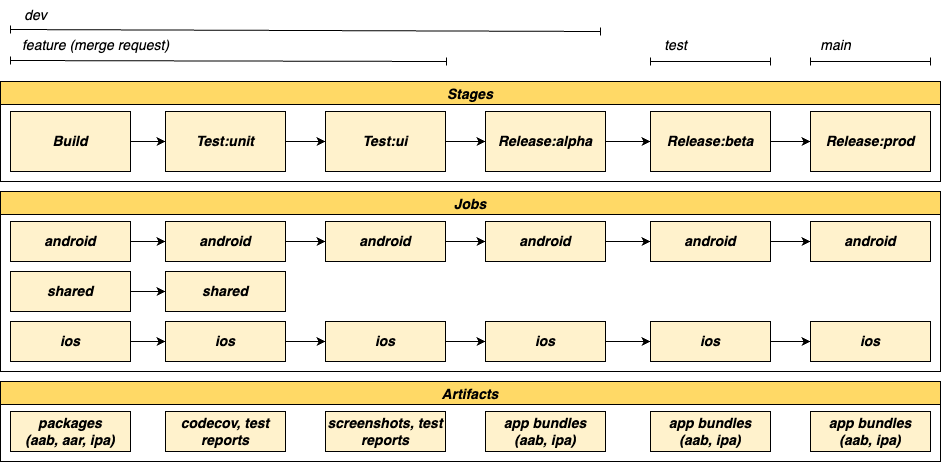

The diagram above was exported from draw.io. Its source (the exported page's mxGraphModel, read from the mxfile embedded in the PNG):
<mxGraphModel dx="1186" dy="682" grid="1" gridSize="10" guides="1" tooltips="1" connect="1" arrows="1" fold="1" page="1" pageScale="1" pageWidth="850" pageHeight="1100" math="0" shadow="0">
  <root>
    <mxCell id="0" />
    <mxCell id="1" parent="0" />
    <mxCell id="NajUjYI7FyJ7JTNragHV-3" value="" style="edgeStyle=orthogonalEdgeStyle;rounded=0;orthogonalLoop=1;jettySize=auto;html=1;" parent="1" source="NajUjYI7FyJ7JTNragHV-1" target="NajUjYI7FyJ7JTNragHV-2" edge="1">
      <mxGeometry relative="1" as="geometry" />
    </mxCell>
    <mxCell id="NajUjYI7FyJ7JTNragHV-1" value="&lt;b style=&quot;font-size: 14px;&quot;&gt;&lt;i style=&quot;font-size: 14px;&quot;&gt;Build&lt;/i&gt;&lt;/b&gt;" style="rounded=0;whiteSpace=wrap;html=1;fontSize=14;strokeColor=#000000;fillColor=#FFF2CC;" parent="1" vertex="1">
      <mxGeometry x="30" y="350" width="120" height="60" as="geometry" />
    </mxCell>
    <mxCell id="NajUjYI7FyJ7JTNragHV-5" value="" style="edgeStyle=orthogonalEdgeStyle;rounded=0;orthogonalLoop=1;jettySize=auto;html=1;" parent="1" source="NajUjYI7FyJ7JTNragHV-2" target="Op_QNHL8yIQV7XWO5XSd-9" edge="1">
      <mxGeometry relative="1" as="geometry" />
    </mxCell>
    <mxCell id="NajUjYI7FyJ7JTNragHV-2" value="&lt;b style=&quot;font-size: 14px;&quot;&gt;&lt;i style=&quot;font-size: 14px;&quot;&gt;Test:unit&lt;/i&gt;&lt;/b&gt;" style="rounded=0;whiteSpace=wrap;html=1;fontSize=14;strokeColor=#000000;fillColor=#FFF2CC;" parent="1" vertex="1">
      <mxGeometry x="185" y="350" width="120" height="60" as="geometry" />
    </mxCell>
    <mxCell id="Op_QNHL8yIQV7XWO5XSd-14" value="" style="edgeStyle=orthogonalEdgeStyle;rounded=0;orthogonalLoop=1;jettySize=auto;html=1;" parent="1" source="NajUjYI7FyJ7JTNragHV-4" target="Op_QNHL8yIQV7XWO5XSd-11" edge="1">
      <mxGeometry relative="1" as="geometry" />
    </mxCell>
    <mxCell id="NajUjYI7FyJ7JTNragHV-4" value="&lt;b style=&quot;font-size: 14px;&quot;&gt;&lt;i style=&quot;font-size: 14px;&quot;&gt;Release:alpha&lt;/i&gt;&lt;/b&gt;&lt;span style=&quot;color: rgba(0, 0, 0, 0); font-family: monospace; font-size: 0px; text-align: start;&quot;&gt;%3CmxGraphModel%3E%3Croot%3E%3CmxCell%20id%3D%220%22%2F%3E%3CmxCell%20id%3D%221%22%20parent%3D%220%22%2F%3E%3CmxCell%20id%3D%222%22%20value%3D%22%26lt%3Bb%20style%3D%26quot%3Bfont-size%3A%2014px%3B%26quot%3B%26gt%3B%26lt%3Bi%20style%3D%26quot%3Bfont-size%3A%2014px%3B%26quot%3B%26gt%3BTest%3Aunit%26lt%3B%2Fi%26gt%3B%26lt%3B%2Fb%26gt%3B%22%20style%3D%22rounded%3D0%3BwhiteSpace%3Dwrap%3Bhtml%3D1%3BfontSize%3D14%3BstrokeColor%3D%23000000%3BfillColor%3D%23FFF2CC%3B%22%20vertex%3D%221%22%20parent%3D%221%22%3E%3CmxGeometry%20x%3D%22300%22%20y%3D%22300%22%20width%3D%22120%22%20height%3D%2260%22%20as%3D%22geometry%22%2F%3E%3C%2FmxCell%3E%3C%2Froot%3E%3C%2FmxGraphModel%3E&lt;/span&gt;" style="rounded=0;whiteSpace=wrap;html=1;fontSize=14;strokeColor=#000000;fillColor=#FFF2CC;" parent="1" vertex="1">
      <mxGeometry x="505" y="350" width="120" height="60" as="geometry" />
    </mxCell>
    <mxCell id="Op_QNHL8yIQV7XWO5XSd-1" value="Stages" style="swimlane;fillColor=#FFD966;fontSize=14;fontStyle=3" parent="1" vertex="1">
      <mxGeometry x="20" y="320" width="940" height="100" as="geometry" />
    </mxCell>
    <mxCell id="Op_QNHL8yIQV7XWO5XSd-12" value="&lt;b style=&quot;font-size: 14px;&quot;&gt;&lt;i style=&quot;font-size: 14px;&quot;&gt;Release:prod&lt;/i&gt;&lt;/b&gt;&lt;span style=&quot;color: rgba(0, 0, 0, 0); font-family: monospace; font-size: 0px; text-align: start;&quot;&gt;%3CmxGraphModel%3E%3Croot%3E%3CmxCell%20id%3D%220%22%2F%3E%3CmxCell%20id%3D%221%22%20parent%3D%220%22%2F%3E%3CmxCell%20id%3D%222%22%20value%3D%22%26lt%3Bb%20style%3D%26quot%3Bfont-size%3A%2014px%3B%26quot%3B%26gt%3B%26lt%3Bi%20style%3D%26quot%3Bfont-size%3A%2014px%3B%26quot%3B%26gt%3BTest%3Aunit%26lt%3B%2Fi%26gt%3B%26lt%3B%2Fb%26gt%3B%22%20style%3D%22rounded%3D0%3BwhiteSpace%3Dwrap%3Bhtml%3D1%3BfontSize%3D14%3BstrokeColor%3D%23000000%3BfillColor%3D%23FFF2CC%3B%22%20vertex%3D%221%22%20parent%3D%221%22%3E%3CmxGeometry%20x%3D%22300%22%20y%3D%22300%22%20width%3D%22120%22%20height%3D%2260%22%20as%3D%22geometry%22%2F%3E%3C%2FmxCell%3E%3C%2Froot%3E%3C%2FmxGraphModel&lt;/span&gt;" style="rounded=0;whiteSpace=wrap;html=1;fontSize=14;strokeColor=#000000;fillColor=#FFF2CC;" parent="Op_QNHL8yIQV7XWO5XSd-1" vertex="1">
      <mxGeometry x="810" y="30" width="120" height="60" as="geometry" />
    </mxCell>
    <mxCell id="Op_QNHL8yIQV7XWO5XSd-11" value="&lt;b style=&quot;font-size: 14px;&quot;&gt;&lt;i style=&quot;font-size: 14px;&quot;&gt;Release:beta&lt;/i&gt;&lt;/b&gt;&lt;span style=&quot;color: rgba(0, 0, 0, 0); font-family: monospace; font-size: 0px; text-align: start;&quot;&gt;%3CmxGraphModel%3E%3Croot%3E%3CmxCell%20id%3D%220%22%2F%3E%3CmxCell%20id%3D%221%22%20parent%3D%220%22%2F%3E%3CmxCell%20id%3D%222%22%20value%3D%22%26lt%3Bb%20style%3D%26quot%3Bfont-size%3A%2014px%3B%26quot%3B%26gt%3B%26lt%3Bi%20style%3D%26quot%3Bfont-size%3A%2014px%3B%26quot%3B%26gt%3BTest%3Aunit%26lt%3B%2Fi%26gt%3B%26lt%3B%2Fb%26gt%3B%22%20style%3D%22rounded%3D0%3BwhiteSpace%3Dwrap%3Bhtml%3D1%3BfontSize%3D14%3BstrokeColor%3D%23000000%3BfillColor%3D%23FFF2CC%3B%22%20vertex%3D%221%22%20parent%3D%221%22%3E%3CmxGeometry%20x%3D%22300%22%20y%3D%22300%22%20width%3D%22120%22%20height%3D%2260%22%20as%3D%22geometry%22%2F%3E%3C%2FmxCell%3E%3C%2Froot%3E%3C%2FmxGraphModel&lt;/span&gt;" style="rounded=0;whiteSpace=wrap;html=1;fontSize=14;strokeColor=#000000;fillColor=#FFF2CC;" parent="Op_QNHL8yIQV7XWO5XSd-1" vertex="1">
      <mxGeometry x="650" y="30" width="120" height="60" as="geometry" />
    </mxCell>
    <mxCell id="Op_QNHL8yIQV7XWO5XSd-13" value="" style="edgeStyle=orthogonalEdgeStyle;rounded=0;orthogonalLoop=1;jettySize=auto;html=1;" parent="Op_QNHL8yIQV7XWO5XSd-1" source="Op_QNHL8yIQV7XWO5XSd-11" target="Op_QNHL8yIQV7XWO5XSd-12" edge="1">
      <mxGeometry relative="1" as="geometry" />
    </mxCell>
    <mxCell id="Op_QNHL8yIQV7XWO5XSd-10" value="" style="edgeStyle=orthogonalEdgeStyle;rounded=0;orthogonalLoop=1;jettySize=auto;html=1;" parent="1" source="Op_QNHL8yIQV7XWO5XSd-9" target="NajUjYI7FyJ7JTNragHV-4" edge="1">
      <mxGeometry relative="1" as="geometry" />
    </mxCell>
    <mxCell id="Op_QNHL8yIQV7XWO5XSd-9" value="&lt;b style=&quot;font-size: 14px;&quot;&gt;&lt;i style=&quot;font-size: 14px;&quot;&gt;Test:ui&lt;/i&gt;&lt;/b&gt;" style="rounded=0;whiteSpace=wrap;html=1;fontSize=14;strokeColor=#000000;fillColor=#FFF2CC;" parent="1" vertex="1">
      <mxGeometry x="345" y="350" width="120" height="60" as="geometry" />
    </mxCell>
    <mxCell id="Op_QNHL8yIQV7XWO5XSd-15" value="" style="edgeStyle=orthogonalEdgeStyle;rounded=0;orthogonalLoop=1;jettySize=auto;html=1;" parent="1" source="Op_QNHL8yIQV7XWO5XSd-16" target="Op_QNHL8yIQV7XWO5XSd-18" edge="1">
      <mxGeometry relative="1" as="geometry" />
    </mxCell>
    <mxCell id="Op_QNHL8yIQV7XWO5XSd-16" value="&lt;b style=&quot;font-size: 14px;&quot;&gt;&lt;i style=&quot;font-size: 14px;&quot;&gt;android&lt;/i&gt;&lt;/b&gt;" style="rounded=0;whiteSpace=wrap;html=1;fontSize=14;strokeColor=#000000;fillColor=#FFF2CC;" parent="1" vertex="1">
      <mxGeometry x="30" y="460" width="120" height="40" as="geometry" />
    </mxCell>
    <mxCell id="Op_QNHL8yIQV7XWO5XSd-17" value="" style="edgeStyle=orthogonalEdgeStyle;rounded=0;orthogonalLoop=1;jettySize=auto;html=1;" parent="1" source="Op_QNHL8yIQV7XWO5XSd-18" target="Op_QNHL8yIQV7XWO5XSd-26" edge="1">
      <mxGeometry relative="1" as="geometry" />
    </mxCell>
    <mxCell id="Op_QNHL8yIQV7XWO5XSd-18" value="&lt;b style=&quot;font-size: 14px;&quot;&gt;&lt;i style=&quot;font-size: 14px;&quot;&gt;android&lt;/i&gt;&lt;/b&gt;" style="rounded=0;whiteSpace=wrap;html=1;fontSize=14;strokeColor=#000000;fillColor=#FFF2CC;" parent="1" vertex="1">
      <mxGeometry x="185" y="460" width="120" height="40" as="geometry" />
    </mxCell>
    <mxCell id="Op_QNHL8yIQV7XWO5XSd-29" value="" style="edgeStyle=orthogonalEdgeStyle;rounded=0;orthogonalLoop=1;jettySize=auto;html=1;" parent="1" source="Op_QNHL8yIQV7XWO5XSd-20" target="Op_QNHL8yIQV7XWO5XSd-27" edge="1">
      <mxGeometry relative="1" as="geometry" />
    </mxCell>
    <mxCell id="Op_QNHL8yIQV7XWO5XSd-20" value="&lt;b&gt;&lt;i&gt;android&lt;/i&gt;&lt;/b&gt;" style="rounded=0;whiteSpace=wrap;html=1;fontSize=14;strokeColor=#000000;fillColor=#FFF2CC;" parent="1" vertex="1">
      <mxGeometry x="505" y="460" width="120" height="40" as="geometry" />
    </mxCell>
    <mxCell id="Op_QNHL8yIQV7XWO5XSd-25" value="" style="edgeStyle=orthogonalEdgeStyle;rounded=0;orthogonalLoop=1;jettySize=auto;html=1;" parent="1" source="Op_QNHL8yIQV7XWO5XSd-26" target="Op_QNHL8yIQV7XWO5XSd-20" edge="1">
      <mxGeometry relative="1" as="geometry" />
    </mxCell>
    <mxCell id="Op_QNHL8yIQV7XWO5XSd-26" value="&lt;b style=&quot;font-size: 14px;&quot;&gt;&lt;i style=&quot;font-size: 14px;&quot;&gt;android&lt;/i&gt;&lt;/b&gt;" style="rounded=0;whiteSpace=wrap;html=1;fontSize=14;strokeColor=#000000;fillColor=#FFF2CC;" parent="1" vertex="1">
      <mxGeometry x="345" y="460" width="120" height="40" as="geometry" />
    </mxCell>
    <mxCell id="Op_QNHL8yIQV7XWO5XSd-30" value="" style="edgeStyle=orthogonalEdgeStyle;rounded=0;orthogonalLoop=1;jettySize=auto;html=1;" parent="1" source="Op_QNHL8yIQV7XWO5XSd-27" target="Op_QNHL8yIQV7XWO5XSd-28" edge="1">
      <mxGeometry relative="1" as="geometry" />
    </mxCell>
    <mxCell id="Op_QNHL8yIQV7XWO5XSd-27" value="&lt;b&gt;&lt;i&gt;android&lt;/i&gt;&lt;/b&gt;" style="rounded=0;whiteSpace=wrap;html=1;fontSize=14;strokeColor=#000000;fillColor=#FFF2CC;" parent="1" vertex="1">
      <mxGeometry x="670" y="460" width="120" height="40" as="geometry" />
    </mxCell>
    <mxCell id="Op_QNHL8yIQV7XWO5XSd-28" value="&lt;b&gt;&lt;i&gt;android&lt;/i&gt;&lt;/b&gt;" style="rounded=0;whiteSpace=wrap;html=1;fontSize=14;strokeColor=#000000;fillColor=#FFF2CC;" parent="1" vertex="1">
      <mxGeometry x="830" y="460" width="120" height="40" as="geometry" />
    </mxCell>
    <mxCell id="Op_QNHL8yIQV7XWO5XSd-31" value="" style="edgeStyle=orthogonalEdgeStyle;rounded=0;orthogonalLoop=1;jettySize=auto;html=1;" parent="1" source="Op_QNHL8yIQV7XWO5XSd-32" target="Op_QNHL8yIQV7XWO5XSd-34" edge="1">
      <mxGeometry relative="1" as="geometry" />
    </mxCell>
    <mxCell id="Op_QNHL8yIQV7XWO5XSd-32" value="&lt;b style=&quot;font-size: 14px;&quot;&gt;&lt;i style=&quot;font-size: 14px;&quot;&gt;ios&lt;/i&gt;&lt;/b&gt;" style="rounded=0;whiteSpace=wrap;html=1;fontSize=14;strokeColor=#000000;fillColor=#FFF2CC;" parent="1" vertex="1">
      <mxGeometry x="30" y="560" width="120" height="40" as="geometry" />
    </mxCell>
    <mxCell id="Op_QNHL8yIQV7XWO5XSd-33" value="" style="edgeStyle=orthogonalEdgeStyle;rounded=0;orthogonalLoop=1;jettySize=auto;html=1;" parent="1" source="Op_QNHL8yIQV7XWO5XSd-34" target="Op_QNHL8yIQV7XWO5XSd-38" edge="1">
      <mxGeometry relative="1" as="geometry" />
    </mxCell>
    <mxCell id="Op_QNHL8yIQV7XWO5XSd-34" value="&lt;b style=&quot;font-size: 14px;&quot;&gt;&lt;i style=&quot;font-size: 14px;&quot;&gt;ios&lt;/i&gt;&lt;/b&gt;" style="rounded=0;whiteSpace=wrap;html=1;fontSize=14;strokeColor=#000000;fillColor=#FFF2CC;" parent="1" vertex="1">
      <mxGeometry x="185" y="560" width="120" height="40" as="geometry" />
    </mxCell>
    <mxCell id="Op_QNHL8yIQV7XWO5XSd-35" value="" style="edgeStyle=orthogonalEdgeStyle;rounded=0;orthogonalLoop=1;jettySize=auto;html=1;" parent="1" source="Op_QNHL8yIQV7XWO5XSd-36" target="Op_QNHL8yIQV7XWO5XSd-40" edge="1">
      <mxGeometry relative="1" as="geometry" />
    </mxCell>
    <mxCell id="Op_QNHL8yIQV7XWO5XSd-36" value="&lt;b&gt;&lt;i&gt;ios&lt;/i&gt;&lt;/b&gt;" style="rounded=0;whiteSpace=wrap;html=1;fontSize=14;strokeColor=#000000;fillColor=#FFF2CC;" parent="1" vertex="1">
      <mxGeometry x="505" y="560" width="120" height="40" as="geometry" />
    </mxCell>
    <mxCell id="Op_QNHL8yIQV7XWO5XSd-37" value="" style="edgeStyle=orthogonalEdgeStyle;rounded=0;orthogonalLoop=1;jettySize=auto;html=1;" parent="1" source="Op_QNHL8yIQV7XWO5XSd-38" target="Op_QNHL8yIQV7XWO5XSd-36" edge="1">
      <mxGeometry relative="1" as="geometry" />
    </mxCell>
    <mxCell id="Op_QNHL8yIQV7XWO5XSd-38" value="&lt;b&gt;&lt;i&gt;ios&lt;/i&gt;&lt;/b&gt;" style="rounded=0;whiteSpace=wrap;html=1;fontSize=14;strokeColor=#000000;fillColor=#FFF2CC;" parent="1" vertex="1">
      <mxGeometry x="345" y="560" width="120" height="40" as="geometry" />
    </mxCell>
    <mxCell id="Op_QNHL8yIQV7XWO5XSd-39" value="" style="edgeStyle=orthogonalEdgeStyle;rounded=0;orthogonalLoop=1;jettySize=auto;html=1;" parent="1" source="Op_QNHL8yIQV7XWO5XSd-40" target="Op_QNHL8yIQV7XWO5XSd-41" edge="1">
      <mxGeometry relative="1" as="geometry" />
    </mxCell>
    <mxCell id="Op_QNHL8yIQV7XWO5XSd-40" value="&lt;b&gt;&lt;i&gt;ios&lt;/i&gt;&lt;/b&gt;" style="rounded=0;whiteSpace=wrap;html=1;fontSize=14;strokeColor=#000000;fillColor=#FFF2CC;" parent="1" vertex="1">
      <mxGeometry x="670" y="560" width="120" height="40" as="geometry" />
    </mxCell>
    <mxCell id="Op_QNHL8yIQV7XWO5XSd-41" value="&lt;b&gt;&lt;i&gt;ios&lt;/i&gt;&lt;/b&gt;" style="rounded=0;whiteSpace=wrap;html=1;fontSize=14;strokeColor=#000000;fillColor=#FFF2CC;" parent="1" vertex="1">
      <mxGeometry x="830" y="560" width="120" height="40" as="geometry" />
    </mxCell>
    <mxCell id="Op_QNHL8yIQV7XWO5XSd-53" value="" style="edgeStyle=orthogonalEdgeStyle;rounded=0;orthogonalLoop=1;jettySize=auto;html=1;" parent="1" source="Op_QNHL8yIQV7XWO5XSd-54" target="Op_QNHL8yIQV7XWO5XSd-55" edge="1">
      <mxGeometry relative="1" as="geometry" />
    </mxCell>
    <mxCell id="Op_QNHL8yIQV7XWO5XSd-54" value="&lt;b style=&quot;font-size: 14px;&quot;&gt;&lt;i style=&quot;font-size: 14px;&quot;&gt;shared&lt;/i&gt;&lt;/b&gt;" style="rounded=0;whiteSpace=wrap;html=1;fontSize=14;strokeColor=#000000;fillColor=#FFF2CC;" parent="1" vertex="1">
      <mxGeometry x="30" y="510" width="120" height="40" as="geometry" />
    </mxCell>
    <mxCell id="Op_QNHL8yIQV7XWO5XSd-55" value="&lt;b&gt;&lt;i&gt;shared&lt;/i&gt;&lt;/b&gt;" style="rounded=0;whiteSpace=wrap;html=1;fontSize=14;strokeColor=#000000;fillColor=#FFF2CC;" parent="1" vertex="1">
      <mxGeometry x="185" y="510" width="120" height="40" as="geometry" />
    </mxCell>
    <mxCell id="Op_QNHL8yIQV7XWO5XSd-56" value="Jobs" style="swimlane;fillColor=#FFD966;fontSize=14;fontStyle=3" parent="1" vertex="1">
      <mxGeometry x="20" y="430" width="940" height="180" as="geometry" />
    </mxCell>
    <mxCell id="Op_QNHL8yIQV7XWO5XSd-60" value="&lt;b style=&quot;font-size: 14px;&quot;&gt;&lt;i style=&quot;font-size: 14px;&quot;&gt;packages &lt;br&gt;&lt;/i&gt;&lt;/b&gt;&lt;span style=&quot;color: rgba(0, 0, 0, 0); font-family: monospace; font-size: 0px; text-align: start;&quot;&gt;%3CmxGraphModel%3E%3Croot%3E%3CmxCell%20id%3D%220%22%2F%3E%3CmxCell%20id%3D%221%22%20parent%3D%220%22%2F%3E%3CmxCell%20id%3D%222%22%20value%3D%22%26lt%3Bb%20style%3D%26quot%3Bfont-size%3A%2014px%3B%26quot%3B%26gt%3B%26lt%3Bi%20style%3D%26quot%3Bfont-size%3A%2014px%3B%26quot%3B%26gt%3Bios%26lt%3B%2Fi%26gt%3B%26lt%3B%2Fb%26gt%3B%22%20style%3D%22rounded%3D0%3BwhiteSpace%3Dwrap%3Bhtml%3D1%3BfontSize%3D14%3BstrokeColor%3D%23000000%3BfillColor%3D%23FFF2CC%3B%22%20vertex%3D%221%22%20parent%3D%221%22%3E%3CmxGeometry%20x%3D%2230%22%20y%3D%22560%22%20width%3D%22120%22%20height%3D%2240%22%20as%3D%22geometry%22%2F%3E%3C%2FmxCell%3E%3C%2Froot%3E%3C%2FmxGraphModel%3E&lt;/span&gt;&lt;b style=&quot;font-size: 14px;&quot;&gt;&lt;i style=&quot;font-size: 14px;&quot;&gt;(aab, aar, ipa)&lt;/i&gt;&lt;/b&gt;" style="rounded=0;whiteSpace=wrap;html=1;fontSize=14;strokeColor=#000000;fillColor=#FFF2CC;" parent="1" vertex="1">
      <mxGeometry x="30" y="650" width="120" height="40" as="geometry" />
    </mxCell>
    <mxCell id="Op_QNHL8yIQV7XWO5XSd-61" value="&lt;b&gt;&lt;i&gt;codecov, test reports&lt;/i&gt;&lt;/b&gt;" style="rounded=0;whiteSpace=wrap;html=1;fontSize=14;strokeColor=#000000;fillColor=#FFF2CC;" parent="1" vertex="1">
      <mxGeometry x="185" y="650" width="120" height="40" as="geometry" />
    </mxCell>
    <mxCell id="Op_QNHL8yIQV7XWO5XSd-62" value="&lt;b&gt;&lt;i&gt;screenshots, test reports&lt;/i&gt;&lt;/b&gt;" style="rounded=0;whiteSpace=wrap;html=1;fontSize=14;strokeColor=#000000;fillColor=#FFF2CC;" parent="1" vertex="1">
      <mxGeometry x="345" y="650" width="120" height="40" as="geometry" />
    </mxCell>
    <mxCell id="Op_QNHL8yIQV7XWO5XSd-63" value="&lt;b&gt;&lt;i&gt;app bundles (aab, ipa)&lt;/i&gt;&lt;/b&gt;" style="rounded=0;whiteSpace=wrap;html=1;fontSize=14;strokeColor=#000000;fillColor=#FFF2CC;" parent="1" vertex="1">
      <mxGeometry x="505" y="650" width="120" height="40" as="geometry" />
    </mxCell>
    <mxCell id="Op_QNHL8yIQV7XWO5XSd-64" value="&lt;b&gt;&lt;i&gt;app bundles (aab, ipa)&lt;/i&gt;&lt;/b&gt;" style="rounded=0;whiteSpace=wrap;html=1;fontSize=14;strokeColor=#000000;fillColor=#FFF2CC;" parent="1" vertex="1">
      <mxGeometry x="670" y="650" width="120" height="40" as="geometry" />
    </mxCell>
    <mxCell id="Op_QNHL8yIQV7XWO5XSd-65" value="&lt;b&gt;&lt;i&gt;app bundles (aab, ipa)&lt;/i&gt;&lt;/b&gt;" style="rounded=0;whiteSpace=wrap;html=1;fontSize=14;strokeColor=#000000;fillColor=#FFF2CC;" parent="1" vertex="1">
      <mxGeometry x="830" y="650" width="120" height="40" as="geometry" />
    </mxCell>
    <mxCell id="Op_QNHL8yIQV7XWO5XSd-66" value="Artifacts" style="swimlane;fillColor=#FFD966;fontSize=14;fontStyle=3" parent="1" vertex="1">
      <mxGeometry x="20" y="620" width="940" height="80" as="geometry" />
    </mxCell>
    <mxCell id="Op_QNHL8yIQV7XWO5XSd-67" value="" style="endArrow=baseDash;html=1;rounded=0;startArrow=baseDash;startFill=0;endFill=0;" parent="1" edge="1">
      <mxGeometry width="50" height="50" relative="1" as="geometry">
        <mxPoint x="30" y="268" as="sourcePoint" />
        <mxPoint x="620" y="270" as="targetPoint" />
      </mxGeometry>
    </mxCell>
    <mxCell id="Op_QNHL8yIQV7XWO5XSd-68" value="" style="endArrow=baseDash;html=1;rounded=0;startArrow=baseDash;startFill=0;endFill=0;" parent="1" edge="1">
      <mxGeometry width="50" height="50" relative="1" as="geometry">
        <mxPoint x="670" y="300" as="sourcePoint" />
        <mxPoint x="790" y="300" as="targetPoint" />
      </mxGeometry>
    </mxCell>
    <mxCell id="Op_QNHL8yIQV7XWO5XSd-69" value="" style="endArrow=baseDash;html=1;rounded=0;startArrow=baseDash;startFill=0;endFill=0;" parent="1" edge="1">
      <mxGeometry width="50" height="50" relative="1" as="geometry">
        <mxPoint x="830" y="300" as="sourcePoint" />
        <mxPoint x="950" y="300" as="targetPoint" />
      </mxGeometry>
    </mxCell>
    <mxCell id="Op_QNHL8yIQV7XWO5XSd-70" value="dev" style="text;html=1;align=center;verticalAlign=middle;resizable=0;points=[];autosize=1;strokeColor=none;fillColor=none;fontSize=14;fontStyle=2" parent="1" vertex="1">
      <mxGeometry x="30" y="239" width="50" height="30" as="geometry" />
    </mxCell>
    <mxCell id="Op_QNHL8yIQV7XWO5XSd-71" value="test" style="text;html=1;align=center;verticalAlign=middle;resizable=0;points=[];autosize=1;strokeColor=none;fillColor=none;fontSize=14;fontStyle=2" parent="1" vertex="1">
      <mxGeometry x="670" y="269" width="50" height="30" as="geometry" />
    </mxCell>
    <mxCell id="Op_QNHL8yIQV7XWO5XSd-72" value="main" style="text;html=1;align=center;verticalAlign=middle;resizable=0;points=[];autosize=1;strokeColor=none;fillColor=none;fontSize=14;fontStyle=2" parent="1" vertex="1">
      <mxGeometry x="830" y="269" width="50" height="30" as="geometry" />
    </mxCell>
    <mxCell id="Op_QNHL8yIQV7XWO5XSd-73" value="" style="endArrow=baseDash;html=1;rounded=0;startArrow=baseDash;startFill=0;endFill=0;" parent="1" edge="1">
      <mxGeometry width="50" height="50" relative="1" as="geometry">
        <mxPoint x="30" y="299" as="sourcePoint" />
        <mxPoint x="466" y="300" as="targetPoint" />
      </mxGeometry>
    </mxCell>
    <mxCell id="Op_QNHL8yIQV7XWO5XSd-74" value="feature (merge request)" style="text;html=1;align=center;verticalAlign=middle;resizable=0;points=[];autosize=1;strokeColor=none;fillColor=none;fontSize=14;fontStyle=2" parent="1" vertex="1">
      <mxGeometry x="30" y="269" width="170" height="30" as="geometry" />
    </mxCell>
  </root>
</mxGraphModel>